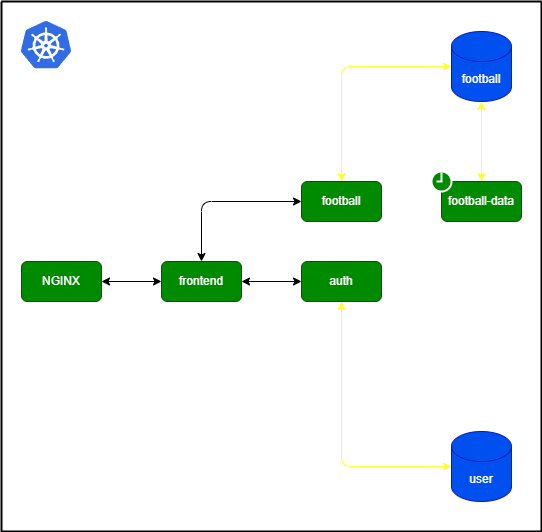

The diagram above was exported from draw.io. Its source (the exported page's mxGraphModel, read from the mxfile embedded in the PNG):
<mxGraphModel dx="258" dy="325" grid="1" gridSize="10" guides="1" tooltips="1" connect="1" arrows="1" fold="1" page="1" pageScale="1" pageWidth="850" pageHeight="1100" math="0" shadow="0">
  <root>
    <mxCell id="0" />
    <mxCell id="1" parent="0" />
    <mxCell id="5" value="" style="swimlane;startSize=0;strokeWidth=2;fillColor=#FFFFFF;" vertex="1" parent="1">
      <mxGeometry x="80" y="100" width="540" height="530" as="geometry">
        <mxRectangle x="120" y="190" width="50" height="40" as="alternateBounds" />
      </mxGeometry>
    </mxCell>
    <mxCell id="4" value="" style="editableCssRules=.*;shape=image;verticalLabelPosition=bottom;labelBackgroundColor=#ffffff;verticalAlign=top;aspect=fixed;imageAspect=0;image=data:image/svg+xml,(base64 omitted: 7556 chars);fontColor=default;" vertex="1" parent="5">
      <mxGeometry x="20" y="20" width="50" height="47.5" as="geometry" />
    </mxCell>
    <mxCell id="2" value="user" style="shape=cylinder3;whiteSpace=wrap;html=1;boundedLbl=1;backgroundOutline=1;size=15;fillColor=#0050ef;fontColor=#ffffff;strokeColor=#001DBC;" vertex="1" parent="5">
      <mxGeometry x="450" y="430" width="60" height="70" as="geometry" />
    </mxCell>
    <mxCell id="8" style="edgeStyle=none;html=1;exitX=1;exitY=0.5;exitDx=0;exitDy=0;startArrow=classic;startFill=1;endArrow=classic;endFill=1;" edge="1" parent="5" source="6" target="7">
      <mxGeometry relative="1" as="geometry" />
    </mxCell>
    <mxCell id="6" value="NGINX" style="rounded=1;whiteSpace=wrap;html=1;fillColor=#008a00;fontColor=#ffffff;strokeColor=#005700;" vertex="1" parent="5">
      <mxGeometry x="20" y="260" width="80" height="40" as="geometry" />
    </mxCell>
    <mxCell id="10" style="edgeStyle=none;html=1;exitX=1;exitY=0.5;exitDx=0;exitDy=0;startArrow=classic;startFill=1;endArrow=classic;endFill=1;" edge="1" parent="5" source="7" target="9">
      <mxGeometry relative="1" as="geometry" />
    </mxCell>
    <mxCell id="12" style="edgeStyle=none;html=1;exitX=0.5;exitY=0;exitDx=0;exitDy=0;entryX=0;entryY=0.5;entryDx=0;entryDy=0;startArrow=classic;startFill=1;endArrow=classic;endFill=1;" edge="1" parent="5" source="7" target="11">
      <mxGeometry relative="1" as="geometry">
        <Array as="points">
          <mxPoint x="200" y="200" />
        </Array>
      </mxGeometry>
    </mxCell>
    <mxCell id="7" value="frontend" style="rounded=1;whiteSpace=wrap;html=1;fillColor=#008a00;fontColor=#ffffff;strokeColor=#005700;" vertex="1" parent="5">
      <mxGeometry x="160" y="260" width="80" height="40" as="geometry" />
    </mxCell>
    <mxCell id="17" style="edgeStyle=none;html=1;entryX=0;entryY=0.5;entryDx=0;entryDy=0;entryPerimeter=0;startArrow=classic;startFill=1;endArrow=classic;endFill=1;strokeColor=#FFFF33;" edge="1" parent="5" source="9" target="2">
      <mxGeometry relative="1" as="geometry">
        <Array as="points">
          <mxPoint x="340" y="465" />
        </Array>
      </mxGeometry>
    </mxCell>
    <mxCell id="9" value="auth" style="rounded=1;whiteSpace=wrap;html=1;fillColor=#008a00;fontColor=#ffffff;strokeColor=#005700;" vertex="1" parent="5">
      <mxGeometry x="300" y="260" width="80" height="40" as="geometry" />
    </mxCell>
    <mxCell id="15" style="edgeStyle=none;html=1;exitX=0.5;exitY=0;exitDx=0;exitDy=0;entryX=0;entryY=0.5;entryDx=0;entryDy=0;entryPerimeter=0;startArrow=classic;startFill=1;endArrow=classic;endFill=1;strokeColor=#FFFF33;" edge="1" parent="5" source="11" target="13">
      <mxGeometry relative="1" as="geometry">
        <Array as="points">
          <mxPoint x="340" y="65" />
        </Array>
      </mxGeometry>
    </mxCell>
    <mxCell id="11" value="football" style="rounded=1;whiteSpace=wrap;html=1;fillColor=#008a00;fontColor=#ffffff;strokeColor=#005700;" vertex="1" parent="5">
      <mxGeometry x="300" y="180" width="80" height="40" as="geometry" />
    </mxCell>
    <mxCell id="16" style="edgeStyle=none;html=1;exitX=0.5;exitY=1;exitDx=0;exitDy=0;exitPerimeter=0;startArrow=classic;startFill=1;endArrow=classic;endFill=1;strokeColor=#FFFF33;" edge="1" parent="5" source="13" target="14">
      <mxGeometry relative="1" as="geometry" />
    </mxCell>
    <mxCell id="13" value="football" style="shape=cylinder3;whiteSpace=wrap;html=1;boundedLbl=1;backgroundOutline=1;size=15;fillColor=#0050ef;fontColor=#ffffff;strokeColor=#001DBC;" vertex="1" parent="5">
      <mxGeometry x="450" y="30" width="60" height="70" as="geometry" />
    </mxCell>
    <mxCell id="14" value="football-data" style="rounded=1;whiteSpace=wrap;html=1;fillColor=#008a00;fontColor=#ffffff;strokeColor=#005700;" vertex="1" parent="5">
      <mxGeometry x="440" y="180" width="80" height="40" as="geometry" />
    </mxCell>
    <mxCell id="18" value="" style="html=1;verticalLabelPosition=bottom;align=center;labelBackgroundColor=#ffffff;verticalAlign=top;strokeWidth=2;strokeColor=#FFFFFF;shadow=0;dashed=0;shape=mxgraph.ios7.icons.clock;fillColor=#008a00;fontColor=#ffffff;" vertex="1" parent="5">
      <mxGeometry x="430" y="170" width="20" height="20" as="geometry" />
    </mxCell>
  </root>
</mxGraphModel>